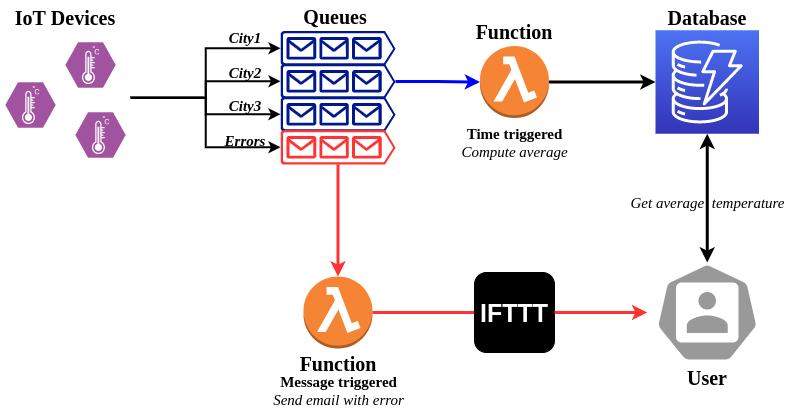

The diagram above was exported from draw.io. Its source (the exported page's mxGraphModel, read from the mxfile embedded in the PNG):
<mxGraphModel dx="971" dy="593" grid="1" gridSize="10" guides="1" tooltips="1" connect="1" arrows="1" fold="1" page="1" pageScale="1" pageWidth="827" pageHeight="1169" math="0" shadow="0">
  <root>
    <mxCell id="0" />
    <mxCell id="1" parent="0" />
    <mxCell id="DjJA0djFkpwkNEQt9NTa-2" value="" style="verticalLabelPosition=bottom;sketch=0;html=1;fillColor=#A153A0;strokeColor=#ffffff;verticalAlign=top;align=center;points=[[0,0.5,0],[0.125,0.25,0],[0.25,0,0],[0.5,0,0],[0.75,0,0],[0.875,0.25,0],[1,0.5,0],[0.875,0.75,0],[0.75,1,0],[0.5,1,0],[0.125,0.75,0]];pointerEvents=1;shape=mxgraph.cisco_safe.compositeIcon;bgIcon=mxgraph.cisco_safe.design.blank_device;resIcon=mxgraph.cisco_safe.design.sensor;" parent="1" vertex="1">
      <mxGeometry x="100" y="100" width="50" height="45" as="geometry" />
    </mxCell>
    <mxCell id="DjJA0djFkpwkNEQt9NTa-3" value="" style="verticalLabelPosition=bottom;sketch=0;html=1;fillColor=#A153A0;strokeColor=#ffffff;verticalAlign=top;align=center;points=[[0,0.5,0],[0.125,0.25,0],[0.25,0,0],[0.5,0,0],[0.75,0,0],[0.875,0.25,0],[1,0.5,0],[0.875,0.75,0],[0.75,1,0],[0.5,1,0],[0.125,0.75,0]];pointerEvents=1;shape=mxgraph.cisco_safe.compositeIcon;bgIcon=mxgraph.cisco_safe.design.blank_device;resIcon=mxgraph.cisco_safe.design.sensor;" parent="1" vertex="1">
      <mxGeometry x="40" y="140" width="50" height="45" as="geometry" />
    </mxCell>
    <mxCell id="DjJA0djFkpwkNEQt9NTa-4" value="" style="verticalLabelPosition=bottom;sketch=0;html=1;fillColor=#A153A0;strokeColor=#ffffff;verticalAlign=top;align=center;points=[[0,0.5,0],[0.125,0.25,0],[0.25,0,0],[0.5,0,0],[0.75,0,0],[0.875,0.25,0],[1,0.5,0],[0.875,0.75,0],[0.75,1,0],[0.5,1,0],[0.125,0.75,0]];pointerEvents=1;shape=mxgraph.cisco_safe.compositeIcon;bgIcon=mxgraph.cisco_safe.design.blank_device;resIcon=mxgraph.cisco_safe.design.sensor;" parent="1" vertex="1">
      <mxGeometry x="110" y="170" width="50" height="45" as="geometry" />
    </mxCell>
    <mxCell id="DjJA0djFkpwkNEQt9NTa-5" value="&lt;b&gt;&lt;font style=&quot;font-size: 20px&quot;&gt;IoT Devices&lt;/font&gt;&lt;/b&gt;" style="text;html=1;strokeColor=none;fillColor=none;align=center;verticalAlign=middle;whiteSpace=wrap;rounded=0;fontFamily=Times New Roman;" parent="1" vertex="1">
      <mxGeometry x="40" y="60" width="120" height="30" as="geometry" />
    </mxCell>
    <mxCell id="DjJA0djFkpwkNEQt9NTa-6" value="&lt;b&gt;&lt;font style=&quot;font-size: 20px&quot;&gt;Queues&lt;/font&gt;&lt;/b&gt;" style="text;html=1;strokeColor=none;fillColor=none;align=center;verticalAlign=middle;whiteSpace=wrap;rounded=0;fontFamily=Times New Roman;" parent="1" vertex="1">
      <mxGeometry x="310" y="58.5" width="120" height="30" as="geometry" />
    </mxCell>
    <mxCell id="DjJA0djFkpwkNEQt9NTa-7" value="" style="sketch=0;aspect=fixed;pointerEvents=1;shadow=0;dashed=0;html=1;strokeColor=none;labelPosition=center;verticalLabelPosition=bottom;verticalAlign=top;align=center;fillColor=#00188D;shape=mxgraph.azure.queue_generic;fontFamily=Times New Roman;fontSize=20;" parent="1" vertex="1">
      <mxGeometry x="315" y="88.5" width="115" height="34.5" as="geometry" />
    </mxCell>
    <mxCell id="DjJA0djFkpwkNEQt9NTa-8" value="" style="sketch=0;aspect=fixed;pointerEvents=1;shadow=0;dashed=0;html=1;strokeColor=none;labelPosition=center;verticalLabelPosition=bottom;verticalAlign=top;align=center;fillColor=#00188D;shape=mxgraph.azure.queue_generic;fontFamily=Times New Roman;fontSize=20;" parent="1" vertex="1">
      <mxGeometry x="315" y="121.5" width="115" height="34.5" as="geometry" />
    </mxCell>
    <mxCell id="DjJA0djFkpwkNEQt9NTa-9" value="" style="sketch=0;aspect=fixed;pointerEvents=1;shadow=0;dashed=0;html=1;strokeColor=none;labelPosition=center;verticalLabelPosition=bottom;verticalAlign=top;align=center;fillColor=#00188D;shape=mxgraph.azure.queue_generic;fontFamily=Times New Roman;fontSize=20;" parent="1" vertex="1">
      <mxGeometry x="315" y="154.5" width="115" height="34.5" as="geometry" />
    </mxCell>
    <mxCell id="DjJA0djFkpwkNEQt9NTa-28" style="edgeStyle=orthogonalEdgeStyle;rounded=0;orthogonalLoop=1;jettySize=auto;html=1;entryX=0.5;entryY=0;entryDx=0;entryDy=0;entryPerimeter=0;fontFamily=Times New Roman;fontSize=15;fontColor=none;strokeColor=#FF3333;strokeWidth=3;" parent="1" source="DjJA0djFkpwkNEQt9NTa-10" target="DjJA0djFkpwkNEQt9NTa-27" edge="1">
      <mxGeometry relative="1" as="geometry" />
    </mxCell>
    <mxCell id="DjJA0djFkpwkNEQt9NTa-10" value="" style="sketch=0;aspect=fixed;pointerEvents=1;shadow=0;dashed=0;html=1;strokeColor=none;labelPosition=center;verticalLabelPosition=bottom;verticalAlign=top;align=center;fillColor=#FF3333;shape=mxgraph.azure.queue_generic;fontFamily=Times New Roman;fontSize=20;" parent="1" vertex="1">
      <mxGeometry x="315" y="187.5" width="115" height="34.5" as="geometry" />
    </mxCell>
    <mxCell id="DjJA0djFkpwkNEQt9NTa-11" value="&lt;font style=&quot;font-size: 15px;&quot;&gt;&lt;b style=&quot;font-size: 15px;&quot;&gt;&lt;i style=&quot;font-size: 15px;&quot;&gt;City1&lt;/i&gt;&lt;/b&gt;&lt;/font&gt;" style="text;html=1;strokeColor=none;fillColor=none;align=center;verticalAlign=middle;whiteSpace=wrap;rounded=0;fontFamily=Times New Roman;labelBackgroundColor=none;labelBorderColor=none;fontSize=15;" parent="1" vertex="1">
      <mxGeometry x="235" y="80" width="90" height="30" as="geometry" />
    </mxCell>
    <mxCell id="DjJA0djFkpwkNEQt9NTa-12" value="&lt;font style=&quot;font-size: 15px;&quot;&gt;&lt;b style=&quot;font-size: 15px;&quot;&gt;&lt;i style=&quot;font-size: 15px;&quot;&gt;City2&lt;/i&gt;&lt;/b&gt;&lt;/font&gt;" style="text;html=1;strokeColor=none;fillColor=none;align=center;verticalAlign=middle;whiteSpace=wrap;rounded=0;fontFamily=Times New Roman;labelBackgroundColor=none;labelBorderColor=none;fontSize=15;" parent="1" vertex="1">
      <mxGeometry x="235" y="115" width="90" height="30" as="geometry" />
    </mxCell>
    <mxCell id="DjJA0djFkpwkNEQt9NTa-13" value="&lt;font style=&quot;font-size: 15px;&quot;&gt;&lt;b style=&quot;font-size: 15px;&quot;&gt;&lt;i style=&quot;font-size: 15px;&quot;&gt;City3&lt;/i&gt;&lt;/b&gt;&lt;/font&gt;" style="text;html=1;strokeColor=none;fillColor=none;align=center;verticalAlign=middle;whiteSpace=wrap;rounded=0;fontFamily=Times New Roman;labelBackgroundColor=none;labelBorderColor=none;fontSize=15;" parent="1" vertex="1">
      <mxGeometry x="235" y="147.5" width="90" height="30" as="geometry" />
    </mxCell>
    <mxCell id="DjJA0djFkpwkNEQt9NTa-14" value="&lt;font style=&quot;font-size: 15px&quot;&gt;&lt;b style=&quot;font-size: 15px&quot;&gt;&lt;i style=&quot;font-size: 15px&quot;&gt;Errors&lt;/i&gt;&lt;/b&gt;&lt;/font&gt;" style="text;html=1;strokeColor=none;fillColor=none;align=center;verticalAlign=middle;whiteSpace=wrap;rounded=0;fontFamily=Times New Roman;labelBackgroundColor=none;labelBorderColor=none;fontSize=15;" parent="1" vertex="1">
      <mxGeometry x="235" y="182.5" width="90" height="30" as="geometry" />
    </mxCell>
    <mxCell id="DjJA0djFkpwkNEQt9NTa-16" style="edgeStyle=orthogonalEdgeStyle;rounded=0;orthogonalLoop=1;jettySize=auto;html=1;entryX=0;entryY=0.5;entryDx=0;entryDy=0;entryPerimeter=0;fontFamily=Times New Roman;fontSize=15;fontColor=none;strokeWidth=2;" parent="1" source="DjJA0djFkpwkNEQt9NTa-15" target="DjJA0djFkpwkNEQt9NTa-7" edge="1">
      <mxGeometry relative="1" as="geometry" />
    </mxCell>
    <mxCell id="DjJA0djFkpwkNEQt9NTa-17" style="edgeStyle=orthogonalEdgeStyle;rounded=0;orthogonalLoop=1;jettySize=auto;html=1;entryX=0;entryY=0.5;entryDx=0;entryDy=0;entryPerimeter=0;fontFamily=Times New Roman;fontSize=15;fontColor=none;strokeWidth=2;" parent="1" source="DjJA0djFkpwkNEQt9NTa-15" target="DjJA0djFkpwkNEQt9NTa-8" edge="1">
      <mxGeometry relative="1" as="geometry" />
    </mxCell>
    <mxCell id="DjJA0djFkpwkNEQt9NTa-18" style="edgeStyle=orthogonalEdgeStyle;rounded=0;orthogonalLoop=1;jettySize=auto;html=1;entryX=0;entryY=0.5;entryDx=0;entryDy=0;entryPerimeter=0;fontFamily=Times New Roman;fontSize=15;fontColor=none;strokeWidth=2;" parent="1" source="DjJA0djFkpwkNEQt9NTa-15" target="DjJA0djFkpwkNEQt9NTa-9" edge="1">
      <mxGeometry relative="1" as="geometry" />
    </mxCell>
    <mxCell id="DjJA0djFkpwkNEQt9NTa-19" style="edgeStyle=orthogonalEdgeStyle;rounded=0;orthogonalLoop=1;jettySize=auto;html=1;entryX=0;entryY=0.5;entryDx=0;entryDy=0;entryPerimeter=0;fontFamily=Times New Roman;fontSize=15;fontColor=none;strokeWidth=2;" parent="1" source="DjJA0djFkpwkNEQt9NTa-15" target="DjJA0djFkpwkNEQt9NTa-10" edge="1">
      <mxGeometry relative="1" as="geometry" />
    </mxCell>
    <mxCell id="DjJA0djFkpwkNEQt9NTa-15" value="" style="whiteSpace=wrap;html=1;aspect=fixed;labelBackgroundColor=none;labelBorderColor=none;fontFamily=Times New Roman;fontSize=15;fillColor=none;fontColor=none;noLabel=1;strokeColor=none;" parent="1" vertex="1">
      <mxGeometry x="34.75" y="90" width="130.5" height="130.5" as="geometry" />
    </mxCell>
    <mxCell id="DjJA0djFkpwkNEQt9NTa-26" style="edgeStyle=orthogonalEdgeStyle;rounded=0;orthogonalLoop=1;jettySize=auto;html=1;entryX=0;entryY=0.5;entryDx=0;entryDy=0;entryPerimeter=0;fontFamily=Times New Roman;fontSize=15;fontColor=none;strokeWidth=3;" parent="1" source="DjJA0djFkpwkNEQt9NTa-22" target="DjJA0djFkpwkNEQt9NTa-25" edge="1">
      <mxGeometry relative="1" as="geometry" />
    </mxCell>
    <mxCell id="DjJA0djFkpwkNEQt9NTa-22" value="&lt;b&gt;Time triggered&lt;br&gt;&lt;/b&gt;&lt;i&gt;Compute average&lt;/i&gt;" style="outlineConnect=0;dashed=0;verticalLabelPosition=bottom;verticalAlign=top;align=center;html=1;shape=mxgraph.aws3.lambda_function;fillColor=#F58534;gradientColor=none;labelBackgroundColor=none;labelBorderColor=none;fontFamily=Times New Roman;fontSize=15;fontColor=none;" parent="1" vertex="1">
      <mxGeometry x="514.5" y="103.5" width="69" height="72" as="geometry" />
    </mxCell>
    <mxCell id="DjJA0djFkpwkNEQt9NTa-24" style="edgeStyle=orthogonalEdgeStyle;rounded=0;orthogonalLoop=1;jettySize=auto;html=1;entryX=0;entryY=0.5;entryDx=0;entryDy=0;entryPerimeter=0;fontFamily=Times New Roman;fontSize=15;fontColor=none;strokeWidth=3;strokeColor=#0000FF;exitX=1;exitY=0.51;exitDx=0;exitDy=0;exitPerimeter=0;" parent="1" source="DjJA0djFkpwkNEQt9NTa-8" target="DjJA0djFkpwkNEQt9NTa-22" edge="1">
      <mxGeometry relative="1" as="geometry">
        <mxPoint x="445.25" y="155.79999999999995" as="sourcePoint" />
      </mxGeometry>
    </mxCell>
    <mxCell id="DjJA0djFkpwkNEQt9NTa-25" value="" style="sketch=0;points=[[0,0,0],[0.25,0,0],[0.5,0,0],[0.75,0,0],[1,0,0],[0,1,0],[0.25,1,0],[0.5,1,0],[0.75,1,0],[1,1,0],[0,0.25,0],[0,0.5,0],[0,0.75,0],[1,0.25,0],[1,0.5,0],[1,0.75,0]];outlineConnect=0;fontColor=#232F3E;gradientColor=#4D72F3;gradientDirection=north;fillColor=#3334B9;strokeColor=#ffffff;dashed=0;verticalLabelPosition=bottom;verticalAlign=top;align=center;html=1;fontSize=12;fontStyle=0;aspect=fixed;shape=mxgraph.aws4.resourceIcon;resIcon=mxgraph.aws4.dynamodb;labelBackgroundColor=none;labelBorderColor=none;fontFamily=Times New Roman;" parent="1" vertex="1">
      <mxGeometry x="690" y="87.75" width="103.5" height="103.5" as="geometry" />
    </mxCell>
    <mxCell id="DjJA0djFkpwkNEQt9NTa-27" value="&lt;br&gt;&lt;b&gt;Message triggered&lt;/b&gt;&lt;br&gt;&lt;i&gt;Send email with error&lt;/i&gt;" style="outlineConnect=0;dashed=0;verticalLabelPosition=bottom;verticalAlign=top;align=center;html=1;shape=mxgraph.aws3.lambda_function;fillColor=#F58534;gradientColor=none;labelBackgroundColor=none;labelBorderColor=none;fontFamily=Times New Roman;fontSize=15;fontColor=none;" parent="1" vertex="1">
      <mxGeometry x="338" y="334" width="69" height="72" as="geometry" />
    </mxCell>
    <mxCell id="DjJA0djFkpwkNEQt9NTa-36" style="edgeStyle=orthogonalEdgeStyle;rounded=0;orthogonalLoop=1;jettySize=auto;html=1;entryX=1;entryY=0.5;entryDx=0;entryDy=0;entryPerimeter=0;fontFamily=Times New Roman;fontSize=15;fontColor=none;strokeColor=#FF3333;strokeWidth=3;startArrow=none;startFill=1;endArrow=none;endFill=0;" parent="1" source="QenXPu5z-goDD-JafLYb-1" target="DjJA0djFkpwkNEQt9NTa-27" edge="1">
      <mxGeometry relative="1" as="geometry" />
    </mxCell>
    <mxCell id="DjJA0djFkpwkNEQt9NTa-43" style="edgeStyle=orthogonalEdgeStyle;rounded=0;orthogonalLoop=1;jettySize=auto;html=1;fontFamily=Times New Roman;fontSize=15;fontColor=none;startArrow=classic;startFill=1;endArrow=classic;endFill=1;strokeColor=#000000;strokeWidth=3;entryX=0.5;entryY=1;entryDx=0;entryDy=0;entryPerimeter=0;" parent="1" source="DjJA0djFkpwkNEQt9NTa-32" target="DjJA0djFkpwkNEQt9NTa-25" edge="1">
      <mxGeometry relative="1" as="geometry" />
    </mxCell>
    <mxCell id="DjJA0djFkpwkNEQt9NTa-32" value="" style="sketch=0;html=1;dashed=0;whitespace=wrap;fillColor=#999999;strokeColor=#ffffff;points=[[0.005,0.63,0],[0.1,0.2,0],[0.9,0.2,0],[0.5,0,0],[0.995,0.63,0],[0.72,0.99,0],[0.5,1,0],[0.28,0.99,0]];shape=mxgraph.kubernetes.icon;prIcon=user;labelBackgroundColor=none;labelBorderColor=none;fontFamily=Times New Roman;fontSize=15;fontColor=none;" parent="1" vertex="1">
      <mxGeometry x="681.75" y="320" width="120" height="100" as="geometry" />
    </mxCell>
    <mxCell id="DjJA0djFkpwkNEQt9NTa-37" value="&lt;b&gt;&lt;font style=&quot;font-size: 20px&quot;&gt;Function&lt;/font&gt;&lt;/b&gt;" style="text;html=1;strokeColor=none;fillColor=none;align=center;verticalAlign=middle;whiteSpace=wrap;rounded=0;fontFamily=Times New Roman;" parent="1" vertex="1">
      <mxGeometry x="489" y="73.5" width="120" height="30" as="geometry" />
    </mxCell>
    <mxCell id="DjJA0djFkpwkNEQt9NTa-38" value="&lt;b&gt;&lt;font style=&quot;font-size: 20px&quot;&gt;Function&lt;/font&gt;&lt;/b&gt;" style="text;html=1;strokeColor=none;fillColor=none;align=center;verticalAlign=middle;whiteSpace=wrap;rounded=0;fontFamily=Times New Roman;" parent="1" vertex="1">
      <mxGeometry x="312.5" y="406" width="120" height="30" as="geometry" />
    </mxCell>
    <mxCell id="DjJA0djFkpwkNEQt9NTa-40" value="&lt;b&gt;&lt;font style=&quot;font-size: 20px&quot;&gt;Database&lt;/font&gt;&lt;/b&gt;" style="text;html=1;strokeColor=none;fillColor=none;align=center;verticalAlign=middle;whiteSpace=wrap;rounded=0;fontFamily=Times New Roman;" parent="1" vertex="1">
      <mxGeometry x="681.75" y="60" width="120" height="30" as="geometry" />
    </mxCell>
    <mxCell id="DjJA0djFkpwkNEQt9NTa-41" value="&lt;b&gt;&lt;font style=&quot;font-size: 20px&quot;&gt;User&lt;/font&gt;&lt;/b&gt;" style="text;html=1;strokeColor=none;fillColor=none;align=center;verticalAlign=middle;whiteSpace=wrap;rounded=0;fontFamily=Times New Roman;" parent="1" vertex="1">
      <mxGeometry x="681.75" y="420" width="120" height="30" as="geometry" />
    </mxCell>
    <mxCell id="DjJA0djFkpwkNEQt9NTa-44" value="&lt;i&gt;Get average&amp;nbsp; temperature&lt;/i&gt;" style="text;html=1;align=center;verticalAlign=middle;resizable=0;points=[];autosize=1;strokeColor=none;fillColor=none;fontSize=15;fontFamily=Times New Roman;fontColor=none;" parent="1" vertex="1">
      <mxGeometry x="657" y="250" width="170" height="20" as="geometry" />
    </mxCell>
    <mxCell id="QenXPu5z-goDD-JafLYb-1" value="&lt;b&gt;&lt;font style=&quot;font-size: 25px ; background-color: rgb(0 , 0 , 0)&quot; color=&quot;#ffffff&quot;&gt;IFTTT&lt;/font&gt;&lt;/b&gt;" style="rounded=1;whiteSpace=wrap;html=1;fillColor=#000000;" vertex="1" parent="1">
      <mxGeometry x="509" y="330" width="80" height="80" as="geometry" />
    </mxCell>
    <mxCell id="QenXPu5z-goDD-JafLYb-2" value="" style="edgeStyle=orthogonalEdgeStyle;rounded=0;orthogonalLoop=1;jettySize=auto;html=1;entryX=1;entryY=0.5;entryDx=0;entryDy=0;entryPerimeter=0;fontFamily=Times New Roman;fontSize=15;fontColor=none;strokeColor=#FF3333;strokeWidth=3;startArrow=classic;startFill=1;endArrow=none;endFill=0;" edge="1" parent="1" source="DjJA0djFkpwkNEQt9NTa-32" target="QenXPu5z-goDD-JafLYb-1">
      <mxGeometry relative="1" as="geometry">
        <mxPoint x="681.75" y="370" as="sourcePoint" />
        <mxPoint x="407" y="370" as="targetPoint" />
      </mxGeometry>
    </mxCell>
  </root>
</mxGraphModel>